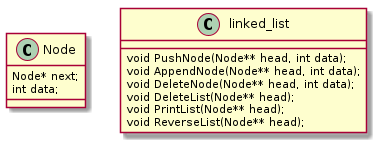

The diagram above was rendered by PlantUML. Its source (embedded in the PNG):
@startuml
class Node
{
	Node* next;
	int data;
} 


class linked_list
{
	void PushNode(Node** head, int data);
	void AppendNode(Node** head, int data);
	void DeleteNode(Node** head, int data);
	void DeleteList(Node** head);
	void PrintList(Node** head);
	void ReverseList(Node** head);
}
@enduml